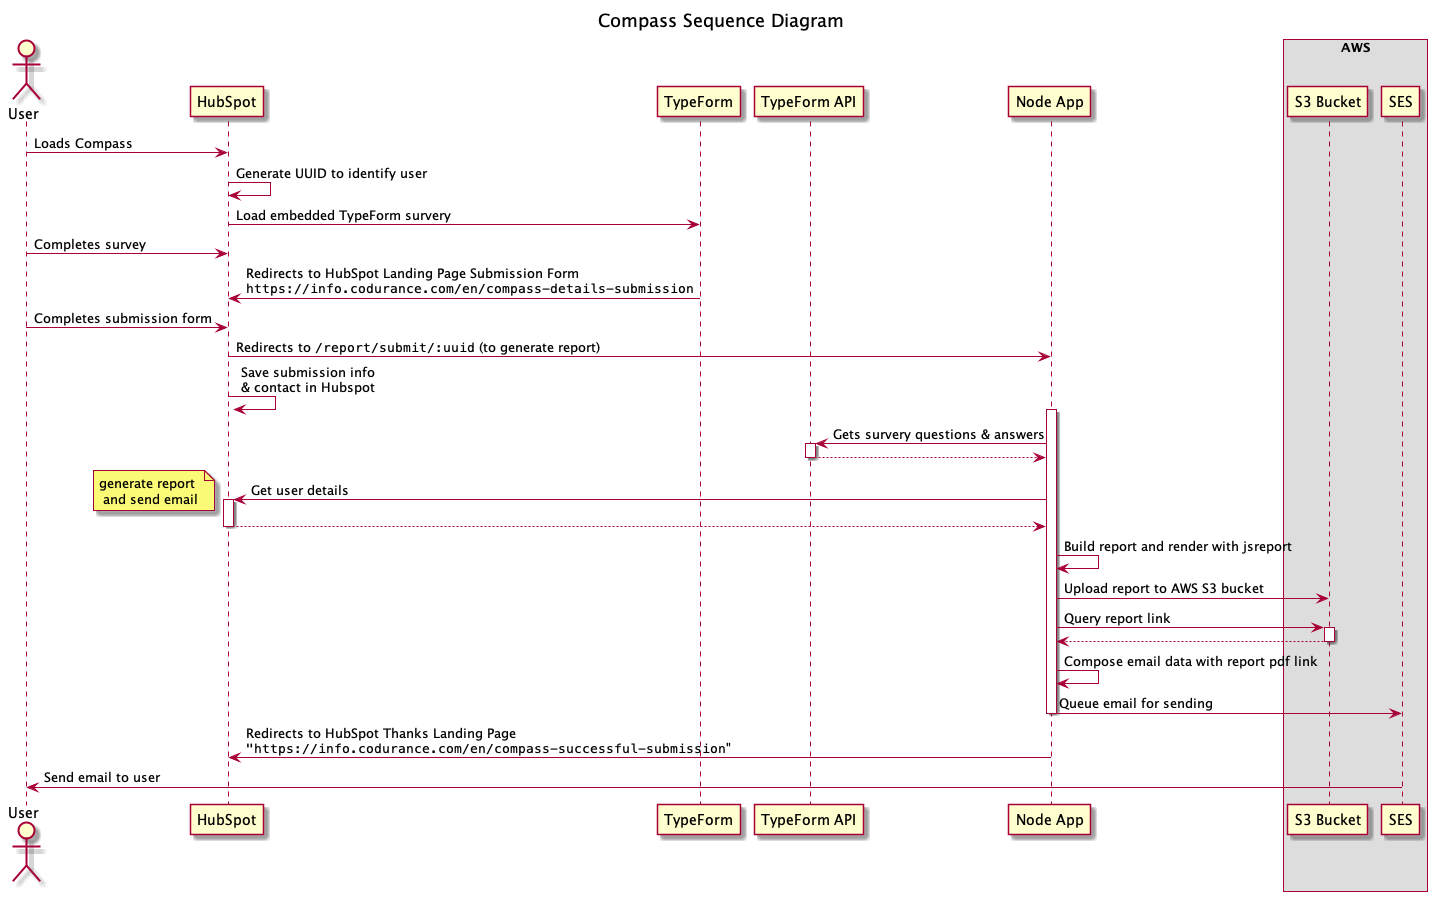

The diagram above was rendered by PlantUML. Its source (embedded in the PNG):
@startuml
skinparam BoxPadding 10
title Compass Sequence Diagram

actor "User"
participant "HubSpot"
participant "TypeForm" as TypeForm
participant "TypeForm API" as TypeFormApi
participant "Node App" as NodeApp
box AWS
participant "S3 Bucket" as s3
participant "SES"
end box
User -> HubSpot: Loads Compass
HubSpot -> HubSpot: Generate UUID to identify user
HubSpot -> TypeForm: Load embedded TypeForm survery
User -> HubSpot: Completes survey
TypeForm -> HubSpot: Redirects to HubSpot Landing Page Submission Form\n""https://info.codurance.com/en/compass-details-submission""
User -> HubSpot: Completes submission form
NodeApp <- HubSpot: Redirects to ""/report/submit/:uuid"" (to generate report)
HubSpot -> HubSpot: Save submission info \n& contact in Hubspot
activate NodeApp
NodeApp -> TypeFormApi: Gets survery questions & answers
activate TypeFormApi
NodeApp <--TypeFormApi
deactivate TypeFormApi
NodeApp -> HubSpot: Get user details
note left: generate report \n and send email 
activate HubSpot
NodeApp <-- HubSpot
deactivate HubSpot
NodeApp -> NodeApp: Build report and render with jsreport
NodeApp -> s3: Upload report to AWS S3 bucket
NodeApp -> s3: Query report link
activate s3
NodeApp <-- s3:
deactivate s3
NodeApp -> NodeApp: Compose email data with report pdf link
NodeApp -> SES: Queue email for sending
deactivate NodeApp
NodeApp -> HubSpot: Redirects to HubSpot Thanks Landing Page\n"""https://info.codurance.com/en/compass-successful-submission"""
SES -> User: Send email to user
@enduml